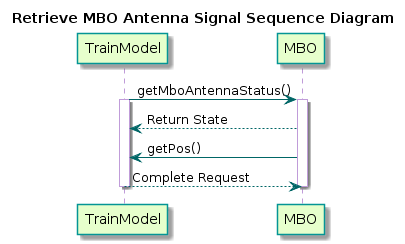

The diagram above was rendered by PlantUML. Its source (embedded in the PNG):
@startuml
title Retrieve MBO Antenna Signal Sequence Diagram
skinparam sequence {
  BackgroundColor transparent
  ParticipantBackgroundColor #e6ffcc
  ParticipantBorderColor 	#049595
  PackageBorderCOlor  #049595
  ArrowColor #006666
  LifeLineBorderColor #c09cd9
}

participant "TrainModel" as A
participant "MBO" as B


A -> B : getMboAntennaStatus()
activate A
activate B

B --> A : Return State

B -> A : getPos()

A --> B : Complete Request
deactivate A
deactivate B
@enduml